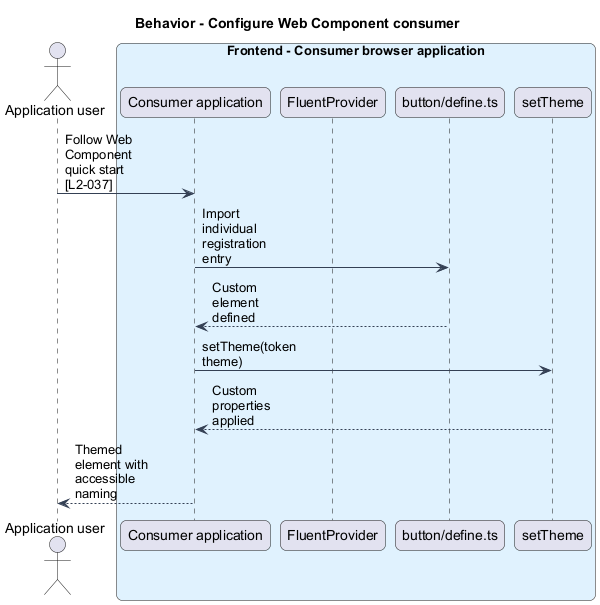

The diagram above was rendered by PlantUML. Its source (embedded in the PNG):
@startuml
skinparam backgroundColor #FFFFFF
skinparam shadowing false
skinparam roundcorner 12
skinparam defaultFontName Arial
skinparam ArrowColor #344054
skinparam rectangle {
 BorderColor #344054
 FontColor #101828
}
skinparam package {
 BorderColor #667085
 FontColor #101828
 BackgroundColor #F9FAFB
}
skinparam maxMessageSize 80
title Behavior - Configure Web Component consumer
actor "Application user" as actor
box "Frontend - Consumer browser application" #E0F2FE
participant "Consumer application" as host
participant "FluentProvider" as provider
participant "button/define.ts" as registration
participant "setTheme" as theme
end box
actor -> host : Follow Web Component quick start [L2-037]
host -> registration : Import individual registration entry
registration --> host : Custom element defined
host -> theme : setTheme(token theme)
theme --> host : Custom properties applied
host --> actor : Themed element with accessible naming
@enduml